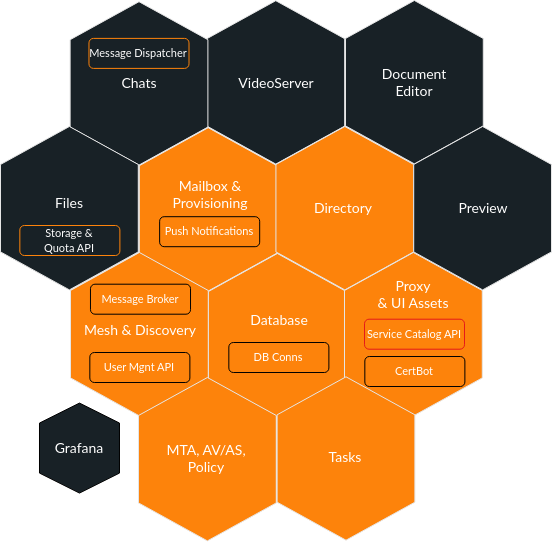

The diagram above was exported from draw.io. Its source (the exported page's mxGraphModel, read from the mxfile embedded in the PNG):
<mxGraphModel dx="1360" dy="843" grid="1" gridSize="10" guides="1" tooltips="1" connect="1" arrows="1" fold="1" page="1" pageScale="1" pageWidth="1600" pageHeight="900" math="0" shadow="0">
  <root>
    <mxCell id="0" />
    <mxCell id="1" parent="0" />
    <mxCell id="2" value="" style="group" vertex="1" connectable="0" parent="1">
      <mxGeometry x="637.39" y="77.19999999999999" width="137.79500000000007" height="163.38549999999998" as="geometry" />
    </mxCell>
    <mxCell id="3" value="" style="group" vertex="1" connectable="0" parent="2">
      <mxGeometry x="9.947598300641403e-14" y="-4.263256414560601e-14" width="137.79499999999996" height="163.38549999999998" as="geometry" />
    </mxCell>
    <mxCell id="4" value="" style="shape=hexagon;perimeter=hexagonPerimeter2;whiteSpace=wrap;html=1;fixedSize=1;size=38;fontStyle=0;rotation=90;strokeColor=#E6E6E6;fillColor=#182126;" vertex="1" parent="3">
      <mxGeometry x="-12.795249999999996" y="12.795249999999996" width="163.38549999999998" height="137.795" as="geometry" />
    </mxCell>
    <mxCell id="5" value="&lt;font data-font-src=&quot;https://fonts.googleapis.com/css?family=Lato&quot; face=&quot;Lato&quot; style=&quot;color: rgb(255, 255, 255); font-size: 14px;&quot;&gt;VideoServer&lt;/font&gt;" style="text;html=1;align=center;verticalAlign=middle;whiteSpace=wrap;rounded=0;" vertex="1" parent="3">
      <mxGeometry x="39.35205061349701" y="67.69525" width="60" height="30" as="geometry" />
    </mxCell>
    <mxCell id="6" value="" style="group" vertex="1" connectable="0" parent="1">
      <mxGeometry x="500.59794938650293" y="78.20475000000005" width="137.79500000000007" height="163.38549999999998" as="geometry" />
    </mxCell>
    <mxCell id="7" value="" style="group" vertex="1" connectable="0" parent="6">
      <mxGeometry width="137.79500000000007" height="163.38549999999998" as="geometry" />
    </mxCell>
    <mxCell id="8" value="" style="shape=hexagon;perimeter=hexagonPerimeter2;whiteSpace=wrap;html=1;fixedSize=1;size=38;fontStyle=0;rotation=90;strokeColor=#E6E6E6;fillColor=#182126;" vertex="1" parent="7">
      <mxGeometry x="-12.795249999999896" y="12.795249999999953" width="163.38549999999998" height="137.795" as="geometry" />
    </mxCell>
    <mxCell id="9" value="&lt;font data-font-src=&quot;https://fonts.googleapis.com/css?family=Lato&quot; face=&quot;Lato&quot; style=&quot;color: rgb(255, 255, 255); font-size: 14px;&quot;&gt;Chats&lt;/font&gt;" style="text;html=1;align=center;verticalAlign=middle;whiteSpace=wrap;rounded=0;" vertex="1" parent="7">
      <mxGeometry x="39.35205061349711" y="66.69524999999996" width="60" height="30" as="geometry" />
    </mxCell>
    <mxCell id="10" value="&lt;font style=&quot;color: rgb(255, 255, 255); font-size: 11px;&quot; data-font-src=&quot;https://fonts.googleapis.com/css?family=Lato&quot; face=&quot;Lato&quot;&gt;Message Dispatcher&lt;/font&gt;" style="rounded=1;whiteSpace=wrap;html=1;strokeColor=#FD830B;fillColor=#182126;" vertex="1" parent="6">
      <mxGeometry x="18.862050613497104" y="36.69524999999996" width="100.05" height="30" as="geometry" />
    </mxCell>
    <mxCell id="11" value="" style="group" vertex="1" connectable="0" parent="1">
      <mxGeometry x="569.8" y="204.2" width="137.79500000000007" height="163.38549999999998" as="geometry" />
    </mxCell>
    <mxCell id="12" value="" style="shape=hexagon;perimeter=hexagonPerimeter2;whiteSpace=wrap;html=1;fixedSize=1;size=38;fontStyle=0;rotation=90;strokeColor=#E6E6E6;fillColor=#FD830B;" vertex="1" parent="11">
      <mxGeometry x="-12.795249999999896" y="12.795249999999953" width="163.38549999999998" height="137.795" as="geometry" />
    </mxCell>
    <mxCell id="13" value="&lt;font face=&quot;Lato&quot; color=&quot;#ffffff&quot;&gt;&lt;span style=&quot;font-size: 11px;&quot;&gt;Push Notifications&lt;/span&gt;&lt;/font&gt;" style="rounded=1;whiteSpace=wrap;html=1;strokeColor=#000000;fillColor=#FD830B;" vertex="1" parent="11">
      <mxGeometry x="20.329999999999927" y="89" width="100.05" height="30" as="geometry" />
    </mxCell>
    <mxCell id="14" value="&lt;font data-font-src=&quot;https://fonts.googleapis.com/css?family=Lato&quot; face=&quot;Lato&quot; style=&quot;color: rgb(255, 255, 255); font-size: 14px;&quot;&gt;Mailbox &amp;amp; Provisioning&lt;/font&gt;" style="text;html=1;align=center;verticalAlign=middle;whiteSpace=wrap;rounded=0;" vertex="1" parent="11">
      <mxGeometry x="11" y="51.69999999999999" width="120" height="30" as="geometry" />
    </mxCell>
    <mxCell id="15" value="" style="shape=hexagon;perimeter=hexagonPerimeter2;whiteSpace=wrap;html=1;fixedSize=1;size=38;fontStyle=0;rotation=90;strokeColor=#E6E6E6;fillColor=#182126;" vertex="1" parent="1">
      <mxGeometry x="763.2047500000001" y="89.79524999999995" width="163.38549999999998" height="137.795" as="geometry" />
    </mxCell>
    <mxCell id="16" value="&lt;font data-font-src=&quot;https://fonts.googleapis.com/css?family=Lato&quot; face=&quot;Lato&quot; style=&quot;color: rgb(255, 255, 255); font-size: 14px;&quot;&gt;Document Editor&lt;/font&gt;" style="text;html=1;align=center;verticalAlign=middle;whiteSpace=wrap;rounded=0;" vertex="1" parent="1">
      <mxGeometry x="815.3520506134971" y="143.69524999999996" width="60" height="30" as="geometry" />
    </mxCell>
    <mxCell id="17" value="" style="group" vertex="1" connectable="0" parent="1">
      <mxGeometry x="706.42" y="203" width="137.79500000000007" height="290.3855" as="geometry" />
    </mxCell>
    <mxCell id="18" value="" style="group" vertex="1" connectable="0" parent="17">
      <mxGeometry x="-67.41999999999996" y="127" width="137.79500000000007" height="163.38549999999998" as="geometry" />
    </mxCell>
    <mxCell id="19" value="" style="shape=hexagon;perimeter=hexagonPerimeter2;whiteSpace=wrap;html=1;fixedSize=1;size=38;fontStyle=0;rotation=90;strokeColor=#E6E6E6;fillColor=#FD830B;" vertex="1" parent="18">
      <mxGeometry x="-12.795249999999896" y="12.795249999999953" width="163.38549999999998" height="137.795" as="geometry" />
    </mxCell>
    <mxCell id="20" value="&lt;font face=&quot;Lato&quot; color=&quot;#ffffff&quot;&gt;&lt;span style=&quot;font-size: 11px;&quot;&gt;DB Conns&lt;/span&gt;&lt;/font&gt;" style="rounded=1;whiteSpace=wrap;html=1;strokeColor=#000000;fillColor=#FD830B;" vertex="1" parent="18">
      <mxGeometry x="20.329999999999927" y="89" width="100.05" height="30" as="geometry" />
    </mxCell>
    <mxCell id="21" value="&lt;font data-font-src=&quot;https://fonts.googleapis.com/css?family=Lato&quot; face=&quot;Lato&quot; style=&quot;color: rgb(255, 255, 255); font-size: 14px;&quot;&gt;Database&lt;/font&gt;" style="text;html=1;align=center;verticalAlign=middle;whiteSpace=wrap;rounded=0;" vertex="1" parent="18">
      <mxGeometry x="11" y="51.69999999999999" width="120" height="30" as="geometry" />
    </mxCell>
    <mxCell id="22" value="" style="group" vertex="1" connectable="0" parent="17">
      <mxGeometry x="9.947598300641403e-14" y="-4.263256414560601e-14" width="137.79499999999996" height="163.38549999999998" as="geometry" />
    </mxCell>
    <mxCell id="23" value="" style="shape=hexagon;perimeter=hexagonPerimeter2;whiteSpace=wrap;html=1;fixedSize=1;size=38;fontStyle=0;rotation=90;strokeColor=#E6E6E6;fillColor=#FD830B;" vertex="1" parent="22">
      <mxGeometry x="-12.795249999999996" y="12.795249999999996" width="163.38549999999998" height="137.795" as="geometry" />
    </mxCell>
    <mxCell id="24" value="&lt;font data-font-src=&quot;https://fonts.googleapis.com/css?family=Lato&quot; face=&quot;Lato&quot; style=&quot;color: rgb(255, 255, 255); font-size: 14px;&quot;&gt;Directory&lt;br&gt;&lt;/font&gt;" style="text;html=1;align=center;verticalAlign=middle;whiteSpace=wrap;rounded=0;" vertex="1" parent="22">
      <mxGeometry x="7.9999999999999005" y="66.70000000000003" width="120" height="30" as="geometry" />
    </mxCell>
    <mxCell id="25" value="" style="group" vertex="1" connectable="0" parent="1">
      <mxGeometry x="775" y="329" width="137.79500000000007" height="163.38549999999998" as="geometry" />
    </mxCell>
    <mxCell id="26" value="" style="shape=hexagon;perimeter=hexagonPerimeter2;whiteSpace=wrap;html=1;fixedSize=1;size=38;fontStyle=0;rotation=90;strokeColor=#E6E6E6;fillColor=#FD830B;" vertex="1" parent="25">
      <mxGeometry x="-12.795249999999896" y="12.795249999999953" width="163.38549999999998" height="137.795" as="geometry" />
    </mxCell>
    <mxCell id="27" value="&lt;font face=&quot;Lato&quot; color=&quot;#ffffff&quot;&gt;&lt;span style=&quot;font-size: 11px;&quot;&gt;CertBot&lt;/span&gt;&lt;/font&gt;" style="rounded=1;whiteSpace=wrap;html=1;strokeColor=#000000;fillColor=#FD830B;" vertex="1" parent="25">
      <mxGeometry x="20.329999999999927" y="104" width="100.05" height="30" as="geometry" />
    </mxCell>
    <mxCell id="28" value="&lt;font data-font-src=&quot;https://fonts.googleapis.com/css?family=Lato&quot; face=&quot;Lato&quot; style=&quot;color: rgb(255, 255, 255); font-size: 14px;&quot;&gt;Proxy&lt;/font&gt;&lt;div&gt;&lt;font data-font-src=&quot;https://fonts.googleapis.com/css?family=Lato&quot; face=&quot;Lato&quot; style=&quot;color: rgb(255, 255, 255); font-size: 14px;&quot;&gt;&amp;amp; UI Assets&lt;/font&gt;&lt;/div&gt;" style="text;html=1;align=center;verticalAlign=middle;whiteSpace=wrap;rounded=0;" vertex="1" parent="25">
      <mxGeometry x="9" y="26.69999999999999" width="120" height="30" as="geometry" />
    </mxCell>
    <mxCell id="29" value="&lt;font face=&quot;Lato&quot; color=&quot;#ffffff&quot;&gt;&lt;span style=&quot;font-size: 11px;&quot;&gt;Service Catalog API&lt;/span&gt;&lt;/font&gt;" style="rounded=1;whiteSpace=wrap;html=1;strokeColor=#E51A1A;fillColor=#FD830B;" vertex="1" parent="25">
      <mxGeometry x="20" y="66.69" width="100" height="30" as="geometry" />
    </mxCell>
    <mxCell id="30" value="" style="group" vertex="1" connectable="0" parent="1">
      <mxGeometry x="844.21" y="203" width="137.79500000000007" height="163.38549999999998" as="geometry" />
    </mxCell>
    <mxCell id="31" value="" style="shape=hexagon;perimeter=hexagonPerimeter2;whiteSpace=wrap;html=1;fixedSize=1;size=38;fontStyle=0;rotation=90;strokeColor=#E6E6E6;fillColor=#182126;" vertex="1" parent="30">
      <mxGeometry x="-12.795249999999896" y="12.795249999999953" width="163.38549999999998" height="137.795" as="geometry" />
    </mxCell>
    <mxCell id="32" value="&lt;font face=&quot;Lato&quot; color=&quot;#ffffff&quot;&gt;&lt;span style=&quot;font-size: 14px;&quot;&gt;Preview&lt;/span&gt;&lt;/font&gt;" style="text;html=1;align=center;verticalAlign=middle;whiteSpace=wrap;rounded=0;" vertex="1" parent="30">
      <mxGeometry x="39.35205061349711" y="66.69524999999999" width="60" height="30" as="geometry" />
    </mxCell>
    <mxCell id="33" value="" style="shape=hexagon;perimeter=hexagonPerimeter2;whiteSpace=wrap;html=1;fixedSize=1;size=38;fontStyle=0;rotation=90;strokeColor=#E6E6E6;fillColor=#182126;" vertex="1" parent="1">
      <mxGeometry x="418.2047500000001" y="215.79524999999995" width="163.38549999999998" height="137.795" as="geometry" />
    </mxCell>
    <mxCell id="34" value="&lt;font data-font-src=&quot;https://fonts.googleapis.com/css?family=Lato&quot; face=&quot;Lato&quot; style=&quot;color: rgb(255, 255, 255); font-size: 14px;&quot;&gt;Files&lt;/font&gt;" style="text;html=1;align=center;verticalAlign=middle;whiteSpace=wrap;rounded=0;" vertex="1" parent="1">
      <mxGeometry x="470.3520506134971" y="264.69525" width="60" height="30" as="geometry" />
    </mxCell>
    <mxCell id="35" value="&lt;font style=&quot;color: rgb(255, 255, 255); font-size: 11px;&quot; data-font-src=&quot;https://fonts.googleapis.com/css?family=Lato&quot; face=&quot;Lato&quot;&gt;Storage &amp;amp;&lt;br&gt;Quota API&lt;/font&gt;" style="rounded=1;whiteSpace=wrap;html=1;strokeColor=#FD830B;fillColor=#182126;" vertex="1" parent="1">
      <mxGeometry x="450.33" y="302" width="100.05" height="30" as="geometry" />
    </mxCell>
    <mxCell id="36" value="" style="group" vertex="1" connectable="0" parent="1">
      <mxGeometry x="500" y="329" width="207.79499999999996" height="293.3855" as="geometry" />
    </mxCell>
    <mxCell id="37" value="" style="shape=hexagon;perimeter=hexagonPerimeter2;whiteSpace=wrap;html=1;fixedSize=1;size=38;fontStyle=0;rotation=90;strokeColor=#E6E6E6;fillColor=#FD830B;" vertex="1" parent="36">
      <mxGeometry x="-11.795249999999896" y="12.795249999999953" width="163.38549999999998" height="137.795" as="geometry" />
    </mxCell>
    <mxCell id="38" value="&lt;font face=&quot;Lato&quot; color=&quot;#ffffff&quot;&gt;&lt;span style=&quot;font-size: 11px;&quot;&gt;User Mgnt API&lt;/span&gt;&lt;/font&gt;" style="rounded=1;whiteSpace=wrap;html=1;strokeColor=#000000;fillColor=#FD830B;" vertex="1" parent="36">
      <mxGeometry x="20.329999999999927" y="100" width="100.05" height="30" as="geometry" />
    </mxCell>
    <mxCell id="39" value="&lt;font data-font-src=&quot;https://fonts.googleapis.com/css?family=Lato&quot; face=&quot;Lato&quot; style=&quot;color: rgb(255, 255, 255); font-size: 14px;&quot;&gt;Mesh &amp;amp; Discovery&lt;/font&gt;" style="text;html=1;align=center;verticalAlign=middle;whiteSpace=wrap;rounded=0;" vertex="1" parent="36">
      <mxGeometry x="11" y="62.69999999999999" width="120" height="30" as="geometry" />
    </mxCell>
    <mxCell id="40" value="&lt;font face=&quot;Lato&quot; color=&quot;#ffffff&quot;&gt;&lt;span style=&quot;font-size: 11px;&quot;&gt;Message Broker&lt;/span&gt;&lt;/font&gt;" style="rounded=1;whiteSpace=wrap;html=1;strokeColor=#000000;fillColor=#FD830B;" vertex="1" parent="36">
      <mxGeometry x="20.980000000000018" y="31.69999999999999" width="100.05" height="30" as="geometry" />
    </mxCell>
    <mxCell id="41" value="" style="group" vertex="1" connectable="0" parent="36">
      <mxGeometry x="69" y="125" width="137.79499999999996" height="163.38549999999998" as="geometry" />
    </mxCell>
    <mxCell id="42" value="" style="shape=hexagon;perimeter=hexagonPerimeter2;whiteSpace=wrap;html=1;fixedSize=1;size=38;fontStyle=0;rotation=90;strokeColor=#E6E6E6;fillColor=#FD830B;" vertex="1" parent="41">
      <mxGeometry x="-12.795249999999996" y="12.795249999999996" width="163.38549999999998" height="137.795" as="geometry" />
    </mxCell>
    <mxCell id="43" value="&lt;font face=&quot;Lato&quot; color=&quot;#ffffff&quot;&gt;&lt;span style=&quot;font-size: 14px;&quot;&gt;MTA, AV/AS, &lt;br&gt;Policy&lt;/span&gt;&lt;/font&gt;" style="text;html=1;align=center;verticalAlign=middle;whiteSpace=wrap;rounded=0;" vertex="1" parent="41">
      <mxGeometry x="7.9999999999999005" y="65.70000000000003" width="120" height="30" as="geometry" />
    </mxCell>
    <mxCell id="44" value="" style="group" vertex="1" connectable="0" parent="36">
      <mxGeometry x="-30" y="150.59000000000003" width="80" height="90" as="geometry" />
    </mxCell>
    <mxCell id="45" value="" style="shape=hexagon;perimeter=hexagonPerimeter2;whiteSpace=wrap;html=1;fixedSize=1;rotation=90;fillColor=#182126;" vertex="1" parent="44">
      <mxGeometry x="-5" y="5" width="90" height="80" as="geometry" />
    </mxCell>
    <mxCell id="46" value="&lt;font data-font-src=&quot;https://fonts.googleapis.com/css?family=Lato&quot; face=&quot;Lato&quot; style=&quot;color: rgb(255, 255, 255); font-size: 14px;&quot;&gt;Grafana&lt;/font&gt;" style="text;html=1;align=center;verticalAlign=middle;whiteSpace=wrap;rounded=0;aspect=fixed;" vertex="1" parent="44">
      <mxGeometry x="10.828259241689544" y="30.41637290334819" width="58.34441306911703" height="29.172206534558516" as="geometry" />
    </mxCell>
    <mxCell id="47" value="" style="group" vertex="1" connectable="0" parent="1">
      <mxGeometry x="707.6" y="453.31" width="137.79499999999996" height="163.38549999999998" as="geometry" />
    </mxCell>
    <mxCell id="48" value="" style="shape=hexagon;perimeter=hexagonPerimeter2;whiteSpace=wrap;html=1;fixedSize=1;size=38;fontStyle=0;rotation=90;strokeColor=#E6E6E6;fillColor=#FD830B;" vertex="1" parent="47">
      <mxGeometry x="-12.795249999999996" y="12.795249999999996" width="163.38549999999998" height="137.795" as="geometry" />
    </mxCell>
    <mxCell id="49" value="&lt;font face=&quot;Lato&quot; color=&quot;#ffffff&quot;&gt;&lt;span style=&quot;font-size: 14px;&quot;&gt;Tasks&lt;/span&gt;&lt;/font&gt;" style="text;html=1;align=center;verticalAlign=middle;whiteSpace=wrap;rounded=0;" vertex="1" parent="47">
      <mxGeometry x="7.9999999999999005" y="65.70000000000003" width="120" height="30" as="geometry" />
    </mxCell>
  </root>
</mxGraphModel>